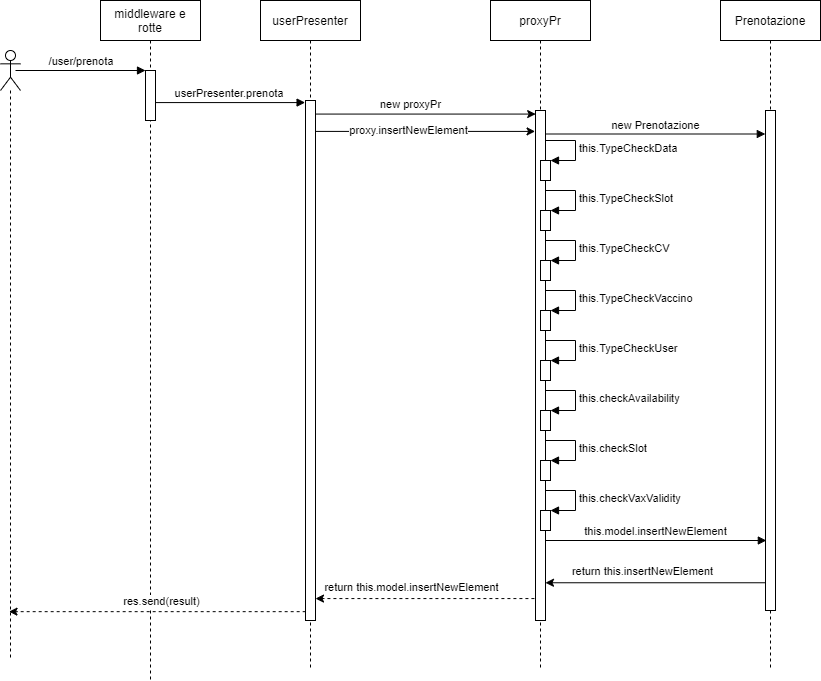

The diagram above was exported from draw.io. Its source (the exported page's mxGraphModel, read from the mxfile embedded in the PNG):
<mxGraphModel dx="2048" dy="1184" grid="1" gridSize="10" guides="1" tooltips="1" connect="1" arrows="1" fold="1" page="1" pageScale="1" pageWidth="850" pageHeight="700" math="0" shadow="0">
  <root>
    <mxCell id="0" />
    <mxCell id="1" parent="0" />
    <mxCell id="3nuBFxr9cyL0pnOWT2aG-1" value="middleware e&#10;rotte" style="shape=umlLifeline;perimeter=lifelinePerimeter;container=1;collapsible=0;recursiveResize=0;rounded=0;shadow=0;strokeWidth=1;" parent="1" vertex="1">
      <mxGeometry x="110" y="20" width="100" height="680" as="geometry" />
    </mxCell>
    <mxCell id="3nuBFxr9cyL0pnOWT2aG-2" value="" style="points=[];perimeter=orthogonalPerimeter;rounded=0;shadow=0;strokeWidth=1;" parent="3nuBFxr9cyL0pnOWT2aG-1" vertex="1">
      <mxGeometry x="45" y="70" width="10" height="50" as="geometry" />
    </mxCell>
    <mxCell id="VshJ0qC7ENLXSYrPS3gW-1" value="userPresenter" style="shape=umlLifeline;perimeter=lifelinePerimeter;container=1;collapsible=0;recursiveResize=0;rounded=0;shadow=0;strokeWidth=1;" parent="1" vertex="1">
      <mxGeometry x="270" y="20" width="100" height="670" as="geometry" />
    </mxCell>
    <mxCell id="VshJ0qC7ENLXSYrPS3gW-2" value="" style="points=[];perimeter=orthogonalPerimeter;rounded=0;shadow=0;strokeWidth=1;" parent="VshJ0qC7ENLXSYrPS3gW-1" vertex="1">
      <mxGeometry x="45" y="100" width="10" height="520" as="geometry" />
    </mxCell>
    <mxCell id="VshJ0qC7ENLXSYrPS3gW-3" value="userPresenter.prenota" style="verticalAlign=bottom;endArrow=block;shadow=0;strokeWidth=1;entryX=-0.04;entryY=0.004;entryDx=0;entryDy=0;entryPerimeter=0;" parent="1" source="3nuBFxr9cyL0pnOWT2aG-2" target="VshJ0qC7ENLXSYrPS3gW-2" edge="1">
      <mxGeometry relative="1" as="geometry">
        <mxPoint x="330" y="122" as="sourcePoint" />
        <mxPoint x="330" y="117" as="targetPoint" />
      </mxGeometry>
    </mxCell>
    <mxCell id="VshJ0qC7ENLXSYrPS3gW-4" value="proxyPr" style="shape=umlLifeline;perimeter=lifelinePerimeter;container=1;collapsible=0;recursiveResize=0;rounded=0;shadow=0;strokeWidth=1;" parent="1" vertex="1">
      <mxGeometry x="500" y="20" width="100" height="670" as="geometry" />
    </mxCell>
    <mxCell id="VshJ0qC7ENLXSYrPS3gW-5" value="" style="points=[];perimeter=orthogonalPerimeter;rounded=0;shadow=0;strokeWidth=1;" parent="VshJ0qC7ENLXSYrPS3gW-4" vertex="1">
      <mxGeometry x="45" y="110" width="10" height="510" as="geometry" />
    </mxCell>
    <mxCell id="VshJ0qC7ENLXSYrPS3gW-17" value="" style="html=1;points=[];perimeter=orthogonalPerimeter;" parent="VshJ0qC7ENLXSYrPS3gW-4" vertex="1">
      <mxGeometry x="50" y="260" width="10" height="20" as="geometry" />
    </mxCell>
    <mxCell id="VshJ0qC7ENLXSYrPS3gW-18" value="this.TypeCheckCV" style="edgeStyle=orthogonalEdgeStyle;html=1;align=left;spacingLeft=2;endArrow=block;rounded=0;entryX=1;entryY=0;" parent="VshJ0qC7ENLXSYrPS3gW-4" target="VshJ0qC7ENLXSYrPS3gW-17" edge="1">
      <mxGeometry relative="1" as="geometry">
        <mxPoint x="55" y="240" as="sourcePoint" />
        <Array as="points">
          <mxPoint x="85" y="240" />
        </Array>
      </mxGeometry>
    </mxCell>
    <mxCell id="VshJ0qC7ENLXSYrPS3gW-7" style="rounded=0;orthogonalLoop=1;jettySize=auto;html=1;entryX=0.017;entryY=0.007;entryDx=0;entryDy=0;entryPerimeter=0;" parent="1" source="VshJ0qC7ENLXSYrPS3gW-2" target="VshJ0qC7ENLXSYrPS3gW-5" edge="1">
      <mxGeometry relative="1" as="geometry" />
    </mxCell>
    <mxCell id="VshJ0qC7ENLXSYrPS3gW-8" value="new proxyPr" style="edgeLabel;html=1;align=center;verticalAlign=middle;resizable=0;points=[];" parent="VshJ0qC7ENLXSYrPS3gW-7" vertex="1" connectable="0">
      <mxGeometry x="-0.151" y="1" relative="1" as="geometry">
        <mxPoint y="-10" as="offset" />
      </mxGeometry>
    </mxCell>
    <mxCell id="VshJ0qC7ENLXSYrPS3gW-10" style="edgeStyle=none;rounded=0;orthogonalLoop=1;jettySize=auto;html=1;entryX=-0.042;entryY=0.041;entryDx=0;entryDy=0;entryPerimeter=0;" parent="1" source="VshJ0qC7ENLXSYrPS3gW-2" target="VshJ0qC7ENLXSYrPS3gW-5" edge="1">
      <mxGeometry relative="1" as="geometry" />
    </mxCell>
    <mxCell id="VshJ0qC7ENLXSYrPS3gW-11" value="proxy.insertNewElement" style="edgeLabel;html=1;align=center;verticalAlign=middle;resizable=0;points=[];" parent="VshJ0qC7ENLXSYrPS3gW-10" vertex="1" connectable="0">
      <mxGeometry x="-0.1644" y="2" relative="1" as="geometry">
        <mxPoint as="offset" />
      </mxGeometry>
    </mxCell>
    <mxCell id="VshJ0qC7ENLXSYrPS3gW-13" value="" style="html=1;points=[];perimeter=orthogonalPerimeter;" parent="1" vertex="1">
      <mxGeometry x="550" y="180" width="10" height="20" as="geometry" />
    </mxCell>
    <mxCell id="VshJ0qC7ENLXSYrPS3gW-14" value="this.TypeCheckData" style="edgeStyle=orthogonalEdgeStyle;html=1;align=left;spacingLeft=2;endArrow=block;rounded=0;entryX=1;entryY=0;" parent="1" target="VshJ0qC7ENLXSYrPS3gW-13" edge="1">
      <mxGeometry relative="1" as="geometry">
        <mxPoint x="555" y="160" as="sourcePoint" />
        <Array as="points">
          <mxPoint x="585" y="160" />
        </Array>
      </mxGeometry>
    </mxCell>
    <mxCell id="VshJ0qC7ENLXSYrPS3gW-15" value="" style="html=1;points=[];perimeter=orthogonalPerimeter;" parent="1" vertex="1">
      <mxGeometry x="550" y="230" width="10" height="20" as="geometry" />
    </mxCell>
    <mxCell id="VshJ0qC7ENLXSYrPS3gW-16" value="this.TypeCheckSlot" style="edgeStyle=orthogonalEdgeStyle;html=1;align=left;spacingLeft=2;endArrow=block;rounded=0;entryX=1;entryY=0;" parent="1" target="VshJ0qC7ENLXSYrPS3gW-15" edge="1">
      <mxGeometry relative="1" as="geometry">
        <mxPoint x="555" y="210" as="sourcePoint" />
        <Array as="points">
          <mxPoint x="585" y="210" />
        </Array>
      </mxGeometry>
    </mxCell>
    <mxCell id="VshJ0qC7ENLXSYrPS3gW-19" value="" style="html=1;points=[];perimeter=orthogonalPerimeter;" parent="1" vertex="1">
      <mxGeometry x="550" y="330" width="10" height="20" as="geometry" />
    </mxCell>
    <mxCell id="VshJ0qC7ENLXSYrPS3gW-20" value="this.TypeCheckVaccino" style="edgeStyle=orthogonalEdgeStyle;html=1;align=left;spacingLeft=2;endArrow=block;rounded=0;entryX=1;entryY=0;" parent="1" target="VshJ0qC7ENLXSYrPS3gW-19" edge="1">
      <mxGeometry relative="1" as="geometry">
        <mxPoint x="555" y="310" as="sourcePoint" />
        <Array as="points">
          <mxPoint x="585" y="310" />
        </Array>
      </mxGeometry>
    </mxCell>
    <mxCell id="VshJ0qC7ENLXSYrPS3gW-21" value="" style="html=1;points=[];perimeter=orthogonalPerimeter;" parent="1" vertex="1">
      <mxGeometry x="550" y="380" width="10" height="20" as="geometry" />
    </mxCell>
    <mxCell id="VshJ0qC7ENLXSYrPS3gW-22" value="this.TypeCheckUser" style="edgeStyle=orthogonalEdgeStyle;html=1;align=left;spacingLeft=2;endArrow=block;rounded=0;entryX=1;entryY=0;" parent="1" target="VshJ0qC7ENLXSYrPS3gW-21" edge="1">
      <mxGeometry relative="1" as="geometry">
        <mxPoint x="555" y="360" as="sourcePoint" />
        <Array as="points">
          <mxPoint x="585" y="360" />
        </Array>
      </mxGeometry>
    </mxCell>
    <mxCell id="VshJ0qC7ENLXSYrPS3gW-23" value="" style="html=1;points=[];perimeter=orthogonalPerimeter;" parent="1" vertex="1">
      <mxGeometry x="550" y="430" width="10" height="20" as="geometry" />
    </mxCell>
    <mxCell id="VshJ0qC7ENLXSYrPS3gW-24" value="this.checkAvailability" style="edgeStyle=orthogonalEdgeStyle;html=1;align=left;spacingLeft=2;endArrow=block;rounded=0;entryX=1;entryY=0;" parent="1" target="VshJ0qC7ENLXSYrPS3gW-23" edge="1">
      <mxGeometry relative="1" as="geometry">
        <mxPoint x="555" y="410" as="sourcePoint" />
        <Array as="points">
          <mxPoint x="585" y="410" />
        </Array>
      </mxGeometry>
    </mxCell>
    <mxCell id="VshJ0qC7ENLXSYrPS3gW-25" value="" style="html=1;points=[];perimeter=orthogonalPerimeter;" parent="1" vertex="1">
      <mxGeometry x="550" y="480" width="10" height="20" as="geometry" />
    </mxCell>
    <mxCell id="VshJ0qC7ENLXSYrPS3gW-26" value="this.checkSlot" style="edgeStyle=orthogonalEdgeStyle;html=1;align=left;spacingLeft=2;endArrow=block;rounded=0;entryX=1;entryY=0;" parent="1" target="VshJ0qC7ENLXSYrPS3gW-25" edge="1">
      <mxGeometry relative="1" as="geometry">
        <mxPoint x="555" y="460" as="sourcePoint" />
        <Array as="points">
          <mxPoint x="585" y="460" />
        </Array>
      </mxGeometry>
    </mxCell>
    <mxCell id="VshJ0qC7ENLXSYrPS3gW-27" value="" style="html=1;points=[];perimeter=orthogonalPerimeter;" parent="1" vertex="1">
      <mxGeometry x="550" y="530" width="10" height="20" as="geometry" />
    </mxCell>
    <mxCell id="VshJ0qC7ENLXSYrPS3gW-28" value="this.checkVaxValidity" style="edgeStyle=orthogonalEdgeStyle;html=1;align=left;spacingLeft=2;endArrow=block;rounded=0;entryX=1;entryY=0;" parent="1" target="VshJ0qC7ENLXSYrPS3gW-27" edge="1">
      <mxGeometry relative="1" as="geometry">
        <mxPoint x="555" y="510" as="sourcePoint" />
        <Array as="points">
          <mxPoint x="585" y="510" />
        </Array>
      </mxGeometry>
    </mxCell>
    <mxCell id="VshJ0qC7ENLXSYrPS3gW-29" value="Prenotazione" style="shape=umlLifeline;perimeter=lifelinePerimeter;container=1;collapsible=0;recursiveResize=0;rounded=0;shadow=0;strokeWidth=1;" parent="1" vertex="1">
      <mxGeometry x="730" y="20" width="100" height="670" as="geometry" />
    </mxCell>
    <mxCell id="VshJ0qC7ENLXSYrPS3gW-30" value="" style="points=[];perimeter=orthogonalPerimeter;rounded=0;shadow=0;strokeWidth=1;" parent="VshJ0qC7ENLXSYrPS3gW-29" vertex="1">
      <mxGeometry x="45" y="110" width="10" height="500" as="geometry" />
    </mxCell>
    <mxCell id="VshJ0qC7ENLXSYrPS3gW-33" value="new Prenotazione" style="html=1;verticalAlign=bottom;endArrow=block;entryX=-0.019;entryY=0.047;entryDx=0;entryDy=0;entryPerimeter=0;" parent="1" source="VshJ0qC7ENLXSYrPS3gW-5" target="VshJ0qC7ENLXSYrPS3gW-30" edge="1">
      <mxGeometry width="80" relative="1" as="geometry">
        <mxPoint x="600" y="240" as="sourcePoint" />
        <mxPoint x="680" y="240" as="targetPoint" />
      </mxGeometry>
    </mxCell>
    <mxCell id="VshJ0qC7ENLXSYrPS3gW-34" value="this.model.insertNewElement" style="html=1;verticalAlign=bottom;endArrow=block;entryX=0.084;entryY=0.86;entryDx=0;entryDy=0;entryPerimeter=0;" parent="1" source="VshJ0qC7ENLXSYrPS3gW-5" target="VshJ0qC7ENLXSYrPS3gW-30" edge="1">
      <mxGeometry width="80" relative="1" as="geometry">
        <mxPoint x="565" y="163.5000000000001" as="sourcePoint" />
        <mxPoint x="784.81" y="163.5000000000001" as="targetPoint" />
      </mxGeometry>
    </mxCell>
    <mxCell id="_Z1x21k6F80SzGj6XMZV-3" value="" style="endArrow=classic;html=1;entryX=0.997;entryY=0.926;entryDx=0;entryDy=0;entryPerimeter=0;" parent="1" source="VshJ0qC7ENLXSYrPS3gW-30" target="VshJ0qC7ENLXSYrPS3gW-5" edge="1">
      <mxGeometry width="50" height="50" relative="1" as="geometry">
        <mxPoint x="600" y="690" as="sourcePoint" />
        <mxPoint x="650" y="640" as="targetPoint" />
      </mxGeometry>
    </mxCell>
    <mxCell id="_Z1x21k6F80SzGj6XMZV-4" value="return this.insertNewElement" style="edgeLabel;html=1;align=center;verticalAlign=middle;resizable=0;points=[];" parent="_Z1x21k6F80SzGj6XMZV-3" vertex="1" connectable="0">
      <mxGeometry x="0.4816" y="-2" relative="1" as="geometry">
        <mxPoint x="38" y="-10" as="offset" />
      </mxGeometry>
    </mxCell>
    <mxCell id="_Z1x21k6F80SzGj6XMZV-5" value="" style="endArrow=classic;html=1;exitX=-0.109;exitY=0.957;exitDx=0;exitDy=0;exitPerimeter=0;dashed=1;" parent="1" source="VshJ0qC7ENLXSYrPS3gW-5" target="VshJ0qC7ENLXSYrPS3gW-2" edge="1">
      <mxGeometry width="50" height="50" relative="1" as="geometry">
        <mxPoint x="735" y="612.26" as="sourcePoint" />
        <mxPoint x="514.97" y="612.26" as="targetPoint" />
      </mxGeometry>
    </mxCell>
    <mxCell id="_Z1x21k6F80SzGj6XMZV-6" value="return this.model.insertNewElement" style="edgeLabel;html=1;align=center;verticalAlign=middle;resizable=0;points=[];" parent="_Z1x21k6F80SzGj6XMZV-5" vertex="1" connectable="0">
      <mxGeometry x="0.4816" y="-2" relative="1" as="geometry">
        <mxPoint x="38" y="-10" as="offset" />
      </mxGeometry>
    </mxCell>
    <mxCell id="_Z1x21k6F80SzGj6XMZV-7" value="" style="endArrow=classic;html=1;exitX=0.017;exitY=0.983;exitDx=0;exitDy=0;exitPerimeter=0;dashed=1;" parent="1" source="VshJ0qC7ENLXSYrPS3gW-2" target="_Z1x21k6F80SzGj6XMZV-11" edge="1">
      <mxGeometry width="50" height="50" relative="1" as="geometry">
        <mxPoint x="210" y="620" as="sourcePoint" />
        <mxPoint x="40" y="631" as="targetPoint" />
      </mxGeometry>
    </mxCell>
    <mxCell id="3nuBFxr9cyL0pnOWT2aG-3" value="/user/prenota" style="verticalAlign=bottom;startArrow=none;endArrow=block;startSize=8;shadow=0;strokeWidth=1;startFill=0;exitX=0.5;exitY=0.5;exitDx=0;exitDy=0;exitPerimeter=0;" parent="1" target="3nuBFxr9cyL0pnOWT2aG-2" edge="1">
      <mxGeometry relative="1" as="geometry">
        <mxPoint x="25" y="90" as="sourcePoint" />
      </mxGeometry>
    </mxCell>
    <mxCell id="_Z1x21k6F80SzGj6XMZV-11" value="" style="shape=umlLifeline;participant=umlActor;perimeter=lifelinePerimeter;whiteSpace=wrap;html=1;container=1;collapsible=0;recursiveResize=0;verticalAlign=top;spacingTop=36;outlineConnect=0;" parent="1" vertex="1">
      <mxGeometry x="10" y="70" width="20" height="610" as="geometry" />
    </mxCell>
    <mxCell id="_Z1x21k6F80SzGj6XMZV-12" value="res.send(result)" style="edgeLabel;html=1;align=center;verticalAlign=middle;resizable=0;points=[];" parent="1" vertex="1" connectable="0">
      <mxGeometry x="169.99999999999983" y="620.0000000000001" as="geometry" />
    </mxCell>
  </root>
</mxGraphModel>